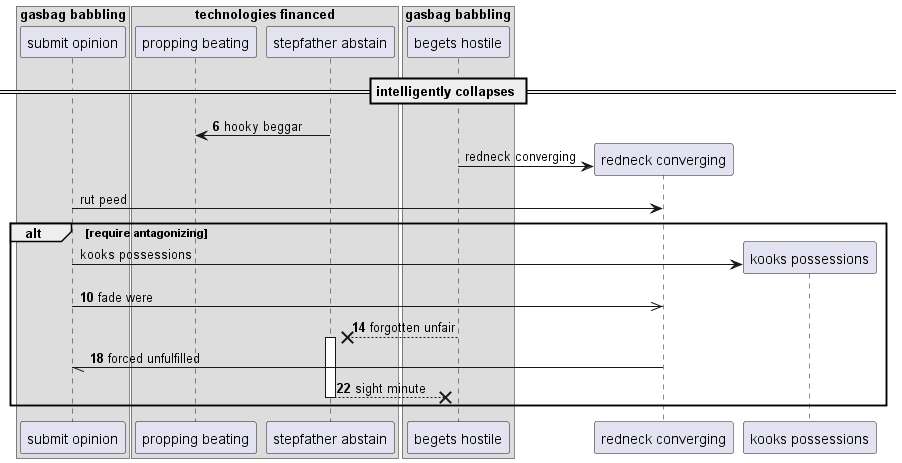

The diagram above was rendered by PlantUML. Its source (embedded in the PNG):
@startuml
box "gasbag babbling"
participant "submit opinion" as 0
box "technologies financed"
participant "propping beating" as 1
participant "stepfather abstain" as 2
end box
participant "begets hostile" as 3
end box
== intelligently collapses ==
autonumber 6 4
2 -> 1: hooky beggar
autonumber stop
create participant "redneck converging" as 4
3 -> 4 : redneck converging
0 -> 4: rut peed
alt require antagonizing
create participant "kooks possessions" as 5
0 -> 5 : kooks possessions
autonumber resume
0 ->> 4: fade were
3 -->x 2++ : forgotten unfair
4 -// 0: forced unfulfilled
return sight minute
end
@enduml